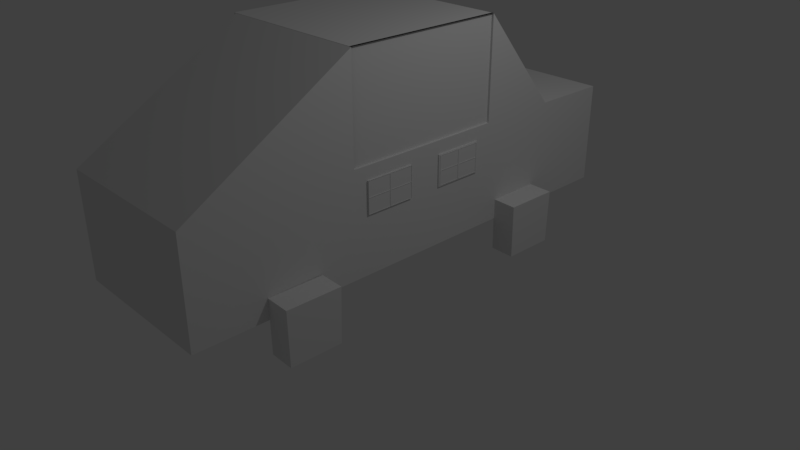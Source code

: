 # Source: car.blend  (saved by Blender 2.79.0; exported with 4.5.12 LTS)
import bpy
from mathutils import Matrix  # noqa: F401  (used for matrix-valued properties, if any)

bpy.ops.wm.read_factory_settings(use_empty=True)
scene = bpy.context.scene
scene.name = 'Scene'

# ---- collections
col_collection_1 = bpy.data.collections.new('Collection 1'); scene.collection.children.link(col_collection_1)

# ---- materials (node trees are filled in below, after node groups)
mat_material = bpy.data.materials.new('Material')
mat_material.alpha_threshold = 0.0
mat_material.use_transparent_shadow = False
mat_material.roughness = 0.5
mat_material.line_color = (0.0, 0.0, 0.0, 1.0)

# ---- material node trees

# ---- world
world_world = bpy.data.worlds.new('World'); scene.world = world_world
world_world.color = (0.05088, 0.05088, 0.05088)
world_world.use_sun_shadow = False
world_world.sun_shadow_jitter_overblur = 0.0
world_world.cycles.sampling_method = 'MANUAL'

# ---- cameras
cam_camera = bpy.data.cameras.new('Camera')
cam_camera.clip_end = 100.0
cam_camera.lens = 35.0
cam_camera.sensor_width = 32.0
cam_camera.sensor_height = 18.0
cam_camera.ortho_scale = 7.314
cam_camera.dof.focus_distance = 0.0
cam_camera.dof.aperture_fstop = 128.0

# ---- lights
light_lamp = bpy.data.lights.new('Lamp', 'POINT')
light_lamp.transmission_factor = 0.0
light_lamp.cutoff_distance = 30.0
light_lamp.energy = 100.0
light_lamp.shadow_buffer_clip_start = 1.001
light_lamp.shadow_soft_size = 0.1
light_lamp.shadow_maximum_resolution = 0.006
light_lamp.use_absolute_resolution = True

# ---- meshes
me_cube = bpy.data.meshes.new('Cube')
me_cube.from_pydata([(1.0, 1.0, 0.4466), (1.0, -1.0, 0.4466), (-1.0, -1.0, 0.4466), (-0.9881, 1.0, 0.4466), (1.0, 1.0, 1.777), (1.0, -1.0, 1.777), (-1.0, -1.0, 1.777), (-0.9881, 1.0, 1.777), (1.0, 0.3333, 0.4466), (1.0, -0.3333, 0.4466), (-1.0, -0.3333, 0.4466), (-1.0, 0.3333, 0.4466), (1.0, 0.3333, 1.777), (1.0, -0.3333, 1.777), (-1.0, -0.3333, 1.777), (-1.0, 0.3276, 1.777), (1.0, 0.3333, 3.087), (1.0, -0.3333, 3.087), (-1.0, -0.3333, 3.087), (-1.0, 0.3333, 3.087), (1.0, -0.3333, 3.085), (1.0, -1.0, 1.786), (-1.0, -1.0, 1.786), (-1.0, -0.3333, 3.085), (1.0, 0.674, 1.784), (-1.0, 0.674, 1.784), (-1.0, 0.3276, 3.086), (1.0, 0.3333, 3.086), (-0.9881, 0.6667, 0.4466), (-0.9881, 0.6761, 1.777), (1.0, 0.6667, 0.4466), (1.0, 0.6667, 1.777), (-1.0, 0.5057, 2.435), (1.0, 0.5037, 2.435), (-1.038, -0.3333, 1.777), (-1.038, 0.3276, 1.777), (-1.038, -0.3333, 3.087), (-1.038, 0.3333, 3.087), (-1.038, 0.04608, 1.279), (-1.038, 0.2465, 1.279), (-1.038, 0.04608, 1.677), (-1.038, 0.2483, 1.677), (-1.038, -0.2828, 1.279), (-1.038, -0.08231, 1.279), (-1.038, -0.2828, 1.677), (-1.038, -0.08057, 1.677), (-1.057, 0.04608, 1.279), (-1.057, 0.2465, 1.279), (-1.057, 0.04608, 1.677), (-1.057, 0.2483, 1.677), (-1.057, -0.2828, 1.279), (-1.057, -0.08231, 1.279), (-1.057, -0.2828, 1.677), (-1.057, -0.08057, 1.677), (-1.057, 0.2375, 1.297), (-1.057, 0.05522, 1.297), (-1.057, 0.05522, 1.659), (-1.057, 0.2391, 1.659), (-1.057, -0.09137, 1.297), (-1.057, -0.2736, 1.297), (-1.057, -0.2736, 1.659), (-1.057, -0.08979, 1.659), (-1.062, -0.2736, 1.478), (-1.058, -0.2698, 1.474), (-1.058, -0.2698, 1.482), (-1.062, -0.1825, 1.297), (-1.058, -0.1786, 1.301), (-1.058, -0.1864, 1.301), (-1.062, 0.2383, 1.478), (-1.058, 0.2344, 1.482), (-1.058, 0.2344, 1.474), (-1.062, 0.1471, 1.659), (-1.058, 0.1433, 1.655), (-1.058, 0.151, 1.655), (-1.062, 0.05522, 1.478), (-1.058, 0.05909, 1.474), (-1.058, 0.05909, 1.482), (-1.062, 0.1464, 1.297), (-1.058, 0.1502, 1.301), (-1.058, 0.1425, 1.301), (-1.05, 0.05909, 1.301), (-1.053, 0.05522, 1.297), (-1.05, 0.2336, 1.301), (-1.053, 0.2375, 1.297), (-1.05, 0.05909, 1.655), (-1.053, 0.05522, 1.659), (-1.05, 0.2352, 1.655), (-1.053, 0.2391, 1.659), (-1.05, -0.2698, 1.301), (-1.053, -0.2736, 1.297), (-1.05, -0.09523, 1.301), (-1.053, -0.09137, 1.297), (-1.05, -0.2698, 1.655), (-1.053, -0.2736, 1.659), (-1.05, -0.09368, 1.655), (-1.053, -0.08979, 1.659), (-1.05, 0.1502, 1.301), (-1.053, 0.1464, 1.297), (-1.05, 0.1425, 1.301), (-1.05, 0.05909, 1.474), (-1.053, 0.05522, 1.478), (-1.05, 0.05909, 1.482), (-1.05, 0.1433, 1.655), (-1.053, 0.1471, 1.659), (-1.05, 0.151, 1.655), (-1.05, 0.2344, 1.482), (-1.053, 0.2383, 1.478), (-1.05, 0.2344, 1.474), (-1.05, -0.1786, 1.301), (-1.053, -0.1825, 1.297), (-1.05, -0.1864, 1.301), (-1.05, -0.2698, 1.474), (-1.053, -0.2736, 1.478), (-1.05, -0.2698, 1.482), (-1.05, -0.1856, 1.655), (-1.053, -0.1817, 1.659), (-1.05, -0.1779, 1.655), (-1.05, -0.09443, 1.482), (-1.053, -0.09058, 1.478), (-1.05, -0.09447, 1.474), (-1.05, -0.186, 1.482), (-1.05, -0.1782, 1.482), (-1.05, -0.1783, 1.474), (-1.05, -0.186, 1.474), (-1.05, 0.1429, 1.482), (-1.05, 0.1506, 1.482), (-1.05, 0.1506, 1.474), (-1.05, 0.1429, 1.474), (-1.058, -0.1779, 1.655), (-1.058, -0.1856, 1.655), (-1.062, -0.1817, 1.659), (-1.058, -0.09447, 1.474), (-1.058, -0.09443, 1.482), (-1.062, -0.09058, 1.478), (-1.058, -0.186, 1.474), (-1.058, -0.186, 1.482), (-1.058, -0.1782, 1.482), (-1.058, -0.1783, 1.474), (-1.058, 0.1429, 1.474), (-1.058, 0.1429, 1.482), (-1.058, 0.1506, 1.482), (-1.058, 0.1506, 1.474), (-1.058, 0.2336, 1.301), (-1.062, 0.2375, 1.297), (-1.058, 0.05909, 1.301), (-1.062, 0.05522, 1.297), (-1.058, 0.05909, 1.655), (-1.062, 0.05522, 1.659), (-1.058, 0.2352, 1.655), (-1.062, 0.2391, 1.659), (-1.058, -0.09523, 1.301), (-1.062, -0.09137, 1.297), (-1.058, -0.2698, 1.301), (-1.062, -0.2736, 1.297), (-1.058, -0.2698, 1.655), (-1.062, -0.2736, 1.659), (-1.058, -0.09368, 1.655), (-1.062, -0.08979, 1.659), (1.017, 0.2624, 1.216), (1.017, 0.06953, 1.216), (1.017, 0.2624, 1.595), (1.017, 0.06953, 1.595), (1.017, -0.07933, 1.216), (1.017, -0.07933, 1.595), (1.017, -0.2723, 1.216), (1.017, -0.2723, 1.595), (1.017, -0.278, 1.606), (1.017, -0.278, 1.204), (1.017, -0.07358, 1.606), (1.017, -0.07358, 1.204), (1.017, 0.06377, 1.606), (1.017, 0.2682, 1.606), (1.017, 0.06377, 1.204), (1.017, 0.2682, 1.204), (1.0, 0.2682, 1.204), (1.0, 0.06377, 1.204), (1.0, 0.2682, 1.606), (1.0, 0.06377, 1.606), (1.0, -0.278, 1.606), (1.0, -0.07358, 1.606), (1.0, -0.278, 1.204), (1.0, -0.07358, 1.204), (0.9707, 0.3333, 1.777), (0.9707, -0.3333, 1.777), (0.9707, 0.3333, 3.087), (0.9707, -0.3333, 3.087), (1.023, -0.1736, 1.604), (1.023, -0.178, 1.604), (1.021, -0.1758, 1.606), (1.021, -0.1758, 1.204), (1.023, -0.178, 1.207), (1.023, -0.1736, 1.207), (1.023, 0.2603, 1.403), (1.023, 0.2603, 1.407), (1.021, 0.2624, 1.405), (1.021, 0.06953, 1.405), (1.023, 0.0717, 1.407), (1.023, 0.0717, 1.403), (1.023, 0.1682, 1.593), (1.023, 0.1638, 1.593), (1.021, 0.166, 1.595), (1.021, 0.166, 1.216), (1.023, 0.1638, 1.218), (1.023, 0.1682, 1.218), (1.018, 0.2603, 1.218), (1.015, 0.2624, 1.216), (1.018, 0.0717, 1.218), (1.015, 0.06953, 1.216), (1.018, 0.2603, 1.593), (1.015, 0.2624, 1.595), (1.015, 0.06953, 1.595), (1.018, 0.0717, 1.593), (1.018, -0.07575, 1.207), (1.015, -0.07358, 1.204), (1.018, -0.2758, 1.207), (1.015, -0.278, 1.204), (1.018, -0.07575, 1.604), (1.015, -0.07358, 1.606), (1.015, -0.278, 1.606), (1.018, -0.2758, 1.604), (1.018, 0.1638, 1.218), (1.015, 0.166, 1.216), (1.018, 0.1682, 1.218), (1.018, 0.1638, 1.593), (1.018, 0.1682, 1.593), (1.015, 0.166, 1.595), (1.018, 0.0717, 1.407), (1.015, 0.06953, 1.405), (1.018, 0.0717, 1.403), (1.018, 0.2603, 1.407), (1.018, 0.2603, 1.403), (1.015, 0.2624, 1.405), (1.018, -0.178, 1.207), (1.015, -0.1758, 1.204), (1.018, -0.1736, 1.207), (1.018, -0.178, 1.604), (1.018, -0.1736, 1.604), (1.015, -0.1758, 1.606), (1.018, -0.2758, 1.407), (1.015, -0.278, 1.405), (1.018, -0.2758, 1.403), (1.018, -0.07575, 1.407), (1.018, -0.07575, 1.403), (1.015, -0.07358, 1.405), (1.018, -0.1736, 1.407), (1.018, -0.178, 1.407), (1.018, -0.178, 1.403), (1.018, -0.1736, 1.403), (1.018, 0.1682, 1.407), (1.018, 0.1638, 1.407), (1.018, 0.1638, 1.403), (1.018, 0.1682, 1.403), (1.023, -0.2758, 1.403), (1.023, -0.2758, 1.407), (1.021, -0.278, 1.405), (1.021, -0.07358, 1.405), (1.023, -0.07575, 1.407), (1.023, -0.07575, 1.403), (1.023, -0.1736, 1.403), (1.023, -0.1736, 1.407), (1.023, -0.178, 1.407), (1.023, -0.178, 1.403), (1.023, 0.1682, 1.403), (1.023, 0.1682, 1.407), (1.023, 0.1638, 1.407), (1.023, 0.1638, 1.403), (1.023, 0.0717, 1.218), (1.021, 0.06953, 1.216), (1.021, 0.06953, 1.595), (1.023, 0.0717, 1.593), (1.021, 0.2624, 1.595), (1.023, 0.2603, 1.593), (1.023, -0.2758, 1.207), (1.021, -0.278, 1.204), (1.021, -0.278, 1.606), (1.023, -0.2758, 1.604), (1.021, -0.07358, 1.606), (1.023, -0.07575, 1.604), (1.021, 0.2624, 1.216), (1.023, 0.2603, 1.218), (1.021, -0.07358, 1.204), (1.023, -0.07575, 1.207), (-0.9979, 0.3938, 0.01473), (-0.9979, 0.3901, 0.7098), (-0.9902, 0.6069, 0.01473), (-0.9902, 0.6129, 0.7098), (-1.324, 0.3937, 0.7098), (-1.324, 0.3974, 0.01471), (-1.317, 0.6105, 0.01471), (-1.317, 0.6165, 0.7098), (1.319, 0.3938, 0.01473), (1.319, 0.3901, 0.7098), (1.327, 0.6069, 0.01473), (1.327, 0.6129, 0.7098), (0.993, 0.3937, 0.7098), (0.993, 0.3974, 0.01471), (1.001, 0.6105, 0.01471), (1.001, 0.6165, 0.7098), (-0.9979, -0.7092, 0.01473), (-0.9979, -0.7129, 0.7098), (-0.9902, -0.4961, 0.01473), (-0.9902, -0.4901, 0.7098), (-1.324, -0.7093, 0.7098), (-1.324, -0.7056, 0.01471), (-1.317, -0.4925, 0.01471), (-1.317, -0.4865, 0.7098), (1.328, -0.7092, 0.01473), (1.328, -0.7129, 0.7098), (1.335, -0.4961, 0.01473), (1.335, -0.4901, 0.7098), (1.001, -0.7093, 0.7098), (1.001, -0.7056, 0.01471), (1.009, -0.4925, 0.01471), (1.009, -0.4865, 0.7098)], [], [(9, 1, 2, 10), (14, 6, 22, 23), (9, 13, 5, 1), (1, 5, 6, 2), (28, 29, 7, 3), (4, 0, 3, 7), (2, 6, 14, 10), (10, 14, 15, 11), (30, 31, 12, 8), (8, 12, 13, 9), (29, 15, 26, 32), (14, 13, 17, 18), (30, 8, 11, 28), (8, 9, 10, 11), (16, 19, 18, 17), (14, 18, 36, 34), (17, 13, 183, 185), (12, 15, 19, 16), (20, 23, 22, 21), (13, 14, 23, 20), (6, 5, 21, 22), (5, 13, 20, 21), (33, 32, 26, 27), (4, 7, 25, 24), (31, 4, 24, 33), (15, 12, 27, 26), (12, 31, 33, 27), (24, 25, 32, 33), (0, 30, 28, 3), (35, 34, 36, 37), (0, 4, 31, 30), (11, 15, 29, 28), (18, 19, 37, 36), (19, 15, 35, 37), (15, 14, 34, 35), (39, 41, 40, 38), (43, 45, 44, 42), (44, 45, 53, 52), (41, 39, 47, 49), (40, 41, 49, 48), (42, 44, 52, 50), (43, 42, 50, 51), (38, 40, 48, 46), (39, 38, 46, 47), (45, 43, 51, 53), (54, 55, 81, 97, 83), (46, 55, 54, 47), (48, 56, 55, 46), (49, 57, 56, 48), (47, 54, 57, 49), (56, 57, 87, 103, 85), (50, 59, 58, 51), (52, 60, 59, 50), (53, 61, 60, 52), (51, 58, 61, 53), (105, 125, 104, 86), (117, 121, 116, 94), (120, 113, 92, 114), (90, 108, 122, 119), (124, 101, 84, 102), (60, 61, 95, 115, 93), (82, 96, 126, 107), (58, 59, 89, 109, 91), (78, 77, 79), (61, 58, 91, 118, 95), (59, 60, 93, 112, 89), (110, 88, 111, 123), (57, 54, 83, 106, 87), (55, 56, 85, 100, 81), (113, 120, 135, 64), (88, 110, 67, 152), (81, 100, 74, 145), (119, 122, 137, 131), (114, 92, 154, 129), (106, 83, 143, 68), (121, 117, 132, 136), (89, 112, 62, 153), (82, 107, 70, 142), (99, 80, 144, 75), (122, 108, 66, 137), (103, 87, 149, 71), (83, 97, 77, 143), (110, 123, 134, 67), (111, 88, 152, 63), (127, 99, 75, 138), (86, 104, 73, 148), (116, 121, 136, 128), (91, 109, 65, 151), (101, 124, 139, 76), (100, 85, 147, 74), (96, 82, 142, 78), (120, 114, 129, 135), (107, 126, 141, 70), (84, 101, 76, 146), (118, 91, 151, 133), (108, 90, 150, 66), (125, 105, 69, 140), (97, 81, 145, 77), (90, 119, 131, 150), (87, 106, 68, 149), (126, 96, 78, 141), (80, 98, 79, 144), (115, 95, 157, 130), (98, 80, 99, 127), (75, 74, 76), (72, 71, 73), (69, 68, 70), (66, 65, 67), (63, 62, 64), (129, 130, 128), (132, 133, 131), (135, 136, 137, 134), (139, 140, 141, 138), (78, 142, 143, 77), (75, 144, 145, 74), (72, 146, 147, 71), (69, 148, 149, 68), (66, 150, 151, 65), (63, 152, 153, 62), (129, 154, 155, 130), (132, 156, 157, 133), (144, 79, 77, 145), (146, 76, 74, 147), (148, 73, 71, 149), (142, 70, 68, 143), (152, 67, 65, 153), (154, 64, 62, 155), (156, 128, 130, 157), (150, 131, 133, 151), (135, 129, 128, 136), (67, 134, 137, 66), (136, 132, 131, 137), (64, 135, 134, 63), (139, 72, 73, 140), (79, 138, 141, 78), (140, 69, 70, 141), (76, 139, 138, 75), (102, 84, 146, 72), (109, 89, 153, 65), (93, 115, 130, 155), (123, 111, 63, 134), (92, 113, 64, 154), (117, 94, 156, 132), (124, 102, 72, 139), (85, 103, 71, 147), (112, 93, 155, 62), (104, 125, 140, 73), (105, 86, 148, 69), (94, 116, 128, 156), (95, 118, 133, 157), (98, 127, 138, 79), (222, 204, 230, 251), (164, 162, 163, 165), (177, 175, 172, 170), (181, 179, 168, 169), (179, 178, 166, 168), (176, 177, 170, 171), (174, 176, 171, 173), (178, 180, 167, 166), (180, 181, 169, 167), (175, 174, 173, 172), (248, 229, 208, 224), (172, 173, 171, 170), (175, 177, 176, 174), (180, 178, 179, 181), (183, 182, 184, 185), (13, 12, 182, 183), (16, 17, 185, 184), (12, 16, 184, 182), (160, 161, 210, 225, 209), (168, 166, 218, 237, 217), (244, 241, 216, 236), (234, 212, 242, 247), (159, 158, 205, 221, 207), (226, 249, 223, 211), (167, 169, 213, 233, 215), (238, 245, 235, 219), (202, 201, 203), (166, 167, 215, 239, 218), (214, 232, 246, 240), (169, 168, 217, 243, 213), (161, 159, 207, 227, 210), (206, 220, 250, 228), (251, 230, 192, 262), (227, 207, 267, 195), (235, 245, 260, 187), (237, 218, 274, 188), (229, 248, 263, 193), (206, 228, 197, 266), (220, 206, 266, 202), (244, 236, 186, 259), (215, 233, 189, 273), (228, 250, 265, 197), (224, 208, 271, 198), (242, 212, 281, 257), (249, 226, 196, 264), (209, 225, 200, 270), (213, 243, 255, 280), (232, 214, 272, 190), (250, 220, 202, 265), (221, 205, 278, 201), (239, 215, 273, 254), (208, 229, 193, 271), (222, 251, 262, 203), (204, 222, 203, 279), (214, 240, 252, 272), (223, 249, 264, 199), (236, 216, 277, 186), (231, 209, 270, 194), (248, 224, 198, 263), (216, 241, 256, 277), (217, 237, 188, 276), (210, 227, 195, 268), (247, 242, 257, 258), (233, 213, 280, 189), (226, 211, 269, 196), (241, 244, 259, 256), (158, 160, 209, 231, 205), (199, 198, 200), (196, 195, 197), (193, 192, 194), (190, 189, 191), (187, 186, 188), (253, 254, 252), (256, 257, 255), (259, 260, 261, 258), (263, 264, 265, 262), (202, 266, 267, 201), (200, 268, 269, 199), (196, 269, 268, 195), (194, 270, 271, 193), (190, 272, 273, 189), (188, 274, 275, 187), (253, 275, 274, 254), (255, 276, 277, 256), (279, 203, 201, 278), (270, 200, 198, 271), (266, 197, 195, 267), (278, 194, 192, 279), (281, 191, 189, 280), (276, 188, 186, 277), (272, 252, 254, 273), (280, 255, 257, 281), (259, 186, 187, 260), (191, 258, 261, 190), (260, 253, 252, 261), (256, 259, 258, 257), (263, 198, 199, 264), (203, 262, 265, 202), (264, 196, 197, 265), (193, 263, 262, 192), (234, 247, 258, 191), (207, 221, 201, 267), (205, 231, 194, 278), (219, 235, 187, 275), (246, 232, 190, 261), (225, 210, 268, 200), (230, 204, 279, 192), (238, 219, 275, 253), (245, 238, 253, 260), (218, 239, 254, 274), (240, 246, 261, 252), (211, 223, 199, 269), (212, 234, 191, 281), (243, 217, 276, 255), (282, 284, 285, 283), (287, 286, 289, 288), (285, 284, 288, 289), (284, 282, 287, 288), (283, 285, 289, 286), (282, 283, 286, 287), (290, 292, 293, 291), (295, 294, 297, 296), (293, 292, 296, 297), (292, 290, 295, 296), (291, 293, 297, 294), (290, 291, 294, 295), (298, 300, 301, 299), (303, 302, 305, 304), (301, 300, 304, 305), (300, 298, 303, 304), (299, 301, 305, 302), (298, 299, 302, 303), (306, 308, 309, 307), (311, 310, 313, 312), (309, 308, 312, 313), (308, 306, 311, 312), (307, 309, 313, 310), (306, 307, 310, 311)])
me_cube.materials.append(mat_material)
me_cube.use_remesh_preserve_volume = False
me_cube.use_remesh_preserve_attributes = False
me_cube.use_mirror_vertex_groups = False
me_cube.update()

# ---- objects
ob_cube = bpy.data.objects.new('Cube', me_cube)
ob_lamp = bpy.data.objects.new('Lamp', light_lamp)
ob_camera = bpy.data.objects.new('Camera', cam_camera)

# ---- transforms, parenting, visibility, modifiers, constraints
ob_cube.location = (0.0, 0.0, 0.0)
ob_cube.scale = (1.0, 3.168, 1.0)
ob_cube.lock_rotations_4d = False
ob_cube.empty_display_type = 'ARROWS'
ob_cube.lineart.crease_threshold = 0.0
ob_lamp.location = (4.076, 1.005, 5.904)
ob_lamp.rotation_euler = (0.6503, 0.05522, 1.866)
ob_lamp.lock_rotations_4d = False
ob_lamp.empty_display_type = 'ARROWS'
ob_lamp.color = (0.0, 0.0, 0.0, 0.0)
ob_lamp.lineart.crease_threshold = 0.0
ob_camera.location = (7.481, -6.508, 5.344)
ob_camera.rotation_euler = (1.109, 0.0, 0.8149)
ob_camera.lock_rotations_4d = False
ob_camera.empty_display_type = 'ARROWS'
ob_camera.color = (0.0, 0.0, 0.0, 0.0)
ob_camera.display_type = 'WIRE'
ob_camera.lineart.crease_threshold = 0.0

# ---- collection membership
col_collection_1.objects.link(ob_cube)
col_collection_1.objects.link(ob_lamp)
col_collection_1.objects.link(ob_camera)

# ---- scene / render settings (as saved in the file)
scene.camera = ob_camera
scene.frame_start = 1; scene.frame_end = 250; scene.frame_set(1)
scene.render.engine = 'BLENDER_EEVEE_NEXT'
scene.render.resolution_percentage = 50
scene.render.dither_intensity = 0.0
scene.cycles.use_denoising = False
scene.cycles.samples = 128
scene.cycles.sampling_pattern = 'TABULATED_SOBOL'
scene.cycles.use_adaptive_sampling = False
scene.cycles.use_light_tree = False
scene.cycles.blur_glossy = 0.0
scene.cycles.sample_clamp_indirect = 0.0
scene.view_settings.view_transform = 'Standard'
bpy.context.view_layer.update()
